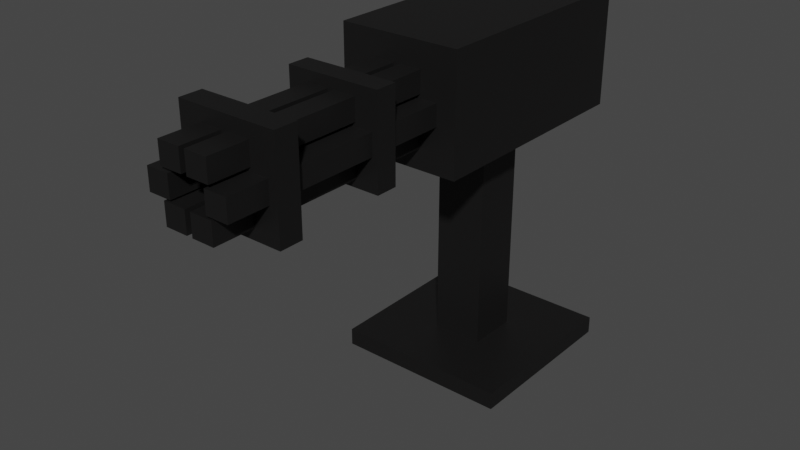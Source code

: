 # Source: Gatlinggun.blend  (saved by Blender 3.4.6; exported with 4.5.12 LTS)
import bpy
from mathutils import Matrix  # noqa: F401  (used for matrix-valued properties, if any)

bpy.ops.wm.read_factory_settings(use_empty=True)
scene = bpy.context.scene
scene.name = 'Scene'

# ---- collections
col_collection = bpy.data.collections.new('Collection'); scene.collection.children.link(col_collection)

# ---- materials (node trees are filled in below, after node groups)
mat_steel = bpy.data.materials.new('Steel')
mat_steel.use_transparent_shadow = False

# ---- material node trees
mat_steel.use_nodes = True; mat_steel.node_tree.nodes.clear()
_N = mat_steel.node_tree.nodes; _L = mat_steel.node_tree.links
n0 = _N.new('ShaderNodeBsdfPrincipled'); n0.name = 'Principled BSDF'; n0.location = (10, 300)
n0.distribution = 'GGX'
n0.subsurface_method = 'RANDOM_WALK_SKIN'
n0.inputs[0].default_value = (0.0331, 0.03228, 0.03228, 1.0)
n0.inputs[1].default_value = 0.8
n0.inputs[3].default_value = 1.45
n0.inputs[27].default_value = (0.0, 0.0, 0.0, 1.0)
n0.inputs[28].default_value = 1.0
n1 = _N.new('ShaderNodeOutputMaterial'); n1.name = 'Material Output'; n1.location = (300, 300)
_L.new(n0.outputs[0], n1.inputs[0])
n1.is_active_output = True

# ---- world
world_world = bpy.data.worlds.new('World'); scene.world = world_world
world_world.use_nodes = True; world_world.node_tree.nodes.clear()
_N = world_world.node_tree.nodes; _L = world_world.node_tree.links
n0 = _N.new('ShaderNodeOutputWorld'); n0.name = 'World Output'; n0.location = (300, 300)
n1 = _N.new('ShaderNodeBackground'); n1.name = 'Background'; n1.location = (10, 300)
n1.inputs[0].default_value = (0.05088, 0.05088, 0.05088, 1.0)
_L.new(n1.outputs[0], n0.inputs[0])
n0.is_active_output = True
world_world.color = (0.05088, 0.05088, 0.05088)
world_world.use_sun_shadow = False
world_world.sun_shadow_jitter_overblur = 0.0

# ---- meshes
me_cube_006 = bpy.data.meshes.new('Cube.006')
me_cube_006.from_pydata([(-2.067, 8.955, 1.0), (-2.067, 13.45, 1.0), (-2.067, 8.955, -1.0), (-2.067, 13.45, -1.0), (2.067, 8.955, 1.0), (2.067, 13.45, 1.0), (2.067, 8.955, -1.0), (2.067, 13.45, -1.0), (0.8721, 9.348, -0.2168), (0.8721, 0.1245, -0.2168), (0.8721, 9.348, 0.2168), (0.8721, 0.1245, 0.2168), (-0.8721, 9.348, -0.2168), (-0.8721, 0.1245, -0.2168), (-0.8721, 9.348, 0.2168), (-0.8721, 0.1245, 0.2168), (0.05317, 11.65, 2.959), (0.05317, 12.48, 2.959), (0.05317, 11.65, 0.9586), (0.05317, 12.48, 0.9586), (0.8157, 11.65, 2.959), (0.8157, 12.48, 2.959), (0.8157, 11.65, 0.9586), (0.8157, 12.48, 0.9586), (-1.437, 10.67, 2.959), (-1.437, 11.5, 2.959), (-1.437, 10.67, 0.9586), (-1.437, 11.5, 0.9586), (-0.6743, 10.67, 2.959), (-0.6743, 11.5, 2.959), (-0.6743, 10.67, 0.9586), (-0.6743, 11.5, 0.9586), (-0.9113, 11.65, 2.959), (-0.9113, 12.48, 2.959), (-0.9113, 11.65, 0.9586), (-0.9113, 12.48, 0.9586), (-0.1488, 11.65, 2.959), (-0.1488, 12.48, 2.959), (-0.1488, 11.65, 0.9586), (-0.1488, 12.48, 0.9586), (0.6413, 10.67, 2.959), (0.6413, 11.5, 2.959), (0.6413, 10.67, 0.9586), (0.6413, 11.5, 0.9586), (1.404, 10.67, 2.959), (1.404, 11.5, 2.959), (1.404, 10.67, 0.9586), (1.404, 11.5, 0.9586), (-0.9113, 9.747, 2.959), (-0.9113, 10.58, 2.959), (-0.9113, 9.747, 0.9586), (-0.9113, 10.58, 0.9586), (-0.1488, 9.747, 2.959), (-0.1488, 10.58, 2.959), (-0.1488, 9.747, 0.9586), (-0.1488, 10.58, 0.9586), (0.05317, 9.747, 2.959), (0.05317, 10.58, 2.959), (0.05317, 9.747, 0.9586), (0.05317, 10.58, 0.9586), (0.8157, 9.747, 2.959), (0.8157, 10.58, 2.959), (0.8157, 9.747, 0.9586), (0.8157, 10.58, 0.9586), (-1.589, 9.435, 1.682), (-1.589, 12.89, 1.682), (-1.589, 9.435, 1.499), (-1.589, 12.89, 1.499), (1.589, 9.435, 1.682), (1.589, 12.89, 1.682), (1.589, 9.435, 1.499), (1.589, 12.89, 1.499), (-1.692, 9.332, 2.622), (-1.692, 13.01, 2.622), (-1.692, 9.332, 2.427), (-1.692, 13.01, 2.427), (1.692, 9.332, 2.622), (1.692, 13.01, 2.622), (1.692, 9.332, 2.427), (1.692, 13.01, 2.427), (-2.979, -0.3415, 0.7406), (-2.979, 0.3415, 0.7406), (-2.979, -0.3415, -0.7406), (-2.979, 0.3415, -0.7406), (2.979, -0.3415, 0.7406), (2.979, 0.3415, 0.7406), (2.979, -0.3415, -0.7406), (2.979, 0.3415, -0.7406)], [], [(0, 1, 3, 2), (2, 3, 7, 6), (6, 7, 5, 4), (4, 5, 1, 0), (2, 6, 4, 0), (7, 3, 1, 5), (8, 12, 14, 10), (11, 10, 14, 15), (15, 14, 12, 13), (13, 9, 11, 15), (9, 8, 10, 11), (13, 12, 8, 9), (16, 17, 19, 18), (18, 19, 23, 22), (22, 23, 21, 20), (20, 21, 17, 16), (18, 22, 20, 16), (23, 19, 17, 21), (24, 25, 27, 26), (26, 27, 31, 30), (30, 31, 29, 28), (28, 29, 25, 24), (26, 30, 28, 24), (31, 27, 25, 29), (32, 33, 35, 34), (34, 35, 39, 38), (38, 39, 37, 36), (36, 37, 33, 32), (34, 38, 36, 32), (39, 35, 33, 37), (40, 41, 43, 42), (42, 43, 47, 46), (46, 47, 45, 44), (44, 45, 41, 40), (42, 46, 44, 40), (47, 43, 41, 45), (48, 49, 51, 50), (50, 51, 55, 54), (54, 55, 53, 52), (52, 53, 49, 48), (50, 54, 52, 48), (55, 51, 49, 53), (56, 57, 59, 58), (58, 59, 63, 62), (62, 63, 61, 60), (60, 61, 57, 56), (58, 62, 60, 56), (63, 59, 57, 61), (64, 65, 67, 66), (66, 67, 71, 70), (70, 71, 69, 68), (68, 69, 65, 64), (66, 70, 68, 64), (71, 67, 65, 69), (72, 73, 75, 74), (74, 75, 79, 78), (78, 79, 77, 76), (76, 77, 73, 72), (74, 78, 76, 72), (79, 75, 73, 77), (80, 81, 83, 82), (82, 83, 87, 86), (86, 87, 85, 84), (84, 85, 81, 80), (82, 86, 84, 80), (87, 83, 81, 85)])
_uv = me_cube_006.uv_layers.new(name='UVMap')
_uv.uv.foreach_set('vector', [0.375, 0.0, 0.625, 0.0, 0.625, 0.25, 0.375, 0.25, 0.375, 0.25, 0.625, 0.25, 0.625, 0.5, 0.375, 0.5, 0.375, 0.5, 0.625, 0.5, 0.625, 0.75, 0.375, 0.75, 0.375, 0.75, 0.625, 0.75, 0.625, 1.0, 0.375, 1.0, 0.125, 0.5, 0.375, 0.5, 0.375, 0.75, 0.125, 0.75, 0.625, 0.5, 0.875, 0.5, 0.875, 0.75, 0.625, 0.75, 0.625, 0.5, 0.875, 0.5, 0.875, 0.75, 0.625, 0.75, 0.375, 0.75, 0.625, 0.75, 0.625, 1.0, 0.375, 1.0, 0.375, 0.0, 0.625, 0.0, 0.625, 0.25, 0.375, 0.25, 0.125, 0.5, 0.375, 0.5, 0.375, 0.75, 0.125, 0.75, 0.375, 0.5, 0.625, 0.5, 0.625, 0.75, 0.375, 0.75, 0.375, 0.25, 0.625, 0.25, 0.625, 0.5, 0.375, 0.5, 0.375, 0.0, 0.625, 0.0, 0.625, 0.25, 0.375, 0.25, 0.375, 0.25, 0.625, 0.25, 0.625, 0.5, 0.375, 0.5, 0.375, 0.5, 0.625, 0.5, 0.625, 0.75, 0.375, 0.75, 0.375, 0.75, 0.625, 0.75, 0.625, 1.0, 0.375, 1.0, 0.125, 0.5, 0.375, 0.5, 0.375, 0.75, 0.125, 0.75, 0.625, 0.5, 0.875, 0.5, 0.875, 0.75, 0.625, 0.75, 0.375, 0.0, 0.625, 0.0, 0.625, 0.25, 0.375, 0.25, 0.375, 0.25, 0.625, 0.25, 0.625, 0.5, 0.375, 0.5, 0.375, 0.5, 0.625, 0.5, 0.625, 0.75, 0.375, 0.75, 0.375, 0.75, 0.625, 0.75, 0.625, 1.0, 0.375, 1.0, 0.125, 0.5, 0.375, 0.5, 0.375, 0.75, 0.125, 0.75, 0.625, 0.5, 0.875, 0.5, 0.875, 0.75, 0.625, 0.75, 0.375, 0.0, 0.625, 0.0, 0.625, 0.25, 0.375, 0.25, 0.375, 0.25, 0.625, 0.25, 0.625, 0.5, 0.375, 0.5, 0.375, 0.5, 0.625, 0.5, 0.625, 0.75, 0.375, 0.75, 0.375, 0.75, 0.625, 0.75, 0.625, 1.0, 0.375, 1.0, 0.125, 0.5, 0.375, 0.5, 0.375, 0.75, 0.125, 0.75, 0.625, 0.5, 0.875, 0.5, 0.875, 0.75, 0.625, 0.75, 0.375, 0.0, 0.625, 0.0, 0.625, 0.25, 0.375, 0.25, 0.375, 0.25, 0.625, 0.25, 0.625, 0.5, 0.375, 0.5, 0.375, 0.5, 0.625, 0.5, 0.625, 0.75, 0.375, 0.75, 0.375, 0.75, 0.625, 0.75, 0.625, 1.0, 0.375, 1.0, 0.125, 0.5, 0.375, 0.5, 0.375, 0.75, 0.125, 0.75, 0.625, 0.5, 0.875, 0.5, 0.875, 0.75, 0.625, 0.75, 0.375, 0.0, 0.625, 0.0, 0.625, 0.25, 0.375, 0.25, 0.375, 0.25, 0.625, 0.25, 0.625, 0.5, 0.375, 0.5, 0.375, 0.5, 0.625, 0.5, 0.625, 0.75, 0.375, 0.75, 0.375, 0.75, 0.625, 0.75, 0.625, 1.0, 0.375, 1.0, 0.125, 0.5, 0.375, 0.5, 0.375, 0.75, 0.125, 0.75, 0.625, 0.5, 0.875, 0.5, 0.875, 0.75, 0.625, 0.75, 0.375, 0.0, 0.625, 0.0, 0.625, 0.25, 0.375, 0.25, 0.375, 0.25, 0.625, 0.25, 0.625, 0.5, 0.375, 0.5, 0.375, 0.5, 0.625, 0.5, 0.625, 0.75, 0.375, 0.75, 0.375, 0.75, 0.625, 0.75, 0.625, 1.0, 0.375, 1.0, 0.125, 0.5, 0.375, 0.5, 0.375, 0.75, 0.125, 0.75, 0.625, 0.5, 0.875, 0.5, 0.875, 0.75, 0.625, 0.75, 0.375, 0.0, 0.625, 0.0, 0.625, 0.25, 0.375, 0.25, 0.375, 0.25, 0.625, 0.25, 0.625, 0.5, 0.375, 0.5, 0.375, 0.5, 0.625, 0.5, 0.625, 0.75, 0.375, 0.75, 0.375, 0.75, 0.625, 0.75, 0.625, 1.0, 0.375, 1.0, 0.125, 0.5, 0.375, 0.5, 0.375, 0.75, 0.125, 0.75, 0.625, 0.5, 0.875, 0.5, 0.875, 0.75, 0.625, 0.75, 0.375, 0.0, 0.625, 0.0, 0.625, 0.25, 0.375, 0.25, 0.375, 0.25, 0.625, 0.25, 0.625, 0.5, 0.375, 0.5, 0.375, 0.5, 0.625, 0.5, 0.625, 0.75, 0.375, 0.75, 0.375, 0.75, 0.625, 0.75, 0.625, 1.0, 0.375, 1.0, 0.125, 0.5, 0.375, 0.5, 0.375, 0.75, 0.125, 0.75, 0.625, 0.5, 0.875, 0.5, 0.875, 0.75, 0.625, 0.75, 0.375, 0.0, 0.625, 0.0, 0.625, 0.25, 0.375, 0.25, 0.375, 0.25, 0.625, 0.25, 0.625, 0.5, 0.375, 0.5, 0.375, 0.5, 0.625, 0.5, 0.625, 0.75, 0.375, 0.75, 0.375, 0.75, 0.625, 0.75, 0.625, 1.0, 0.375, 1.0, 0.125, 0.5, 0.375, 0.5, 0.375, 0.75, 0.125, 0.75, 0.625, 0.5, 0.875, 0.5, 0.875, 0.75, 0.625, 0.75])
me_cube_006.materials.append(mat_steel)
me_cube_006.materials.append(None)
me_cube_006.use_mirror_vertex_groups = False
me_cube_006.update()

# ---- objects
ob_gatlinggun = bpy.data.objects.new('Gatlinggun', me_cube_006)

# ---- transforms, parenting, visibility, modifiers, constraints
ob_gatlinggun.location = (0.0, 0.0, 0.0)
ob_gatlinggun.rotation_euler = (1.571, -0.0, 0.0)
ob_gatlinggun.scale = (0.06714, 0.05856, 0.27)
ob_gatlinggun.lock_rotations_4d = False
ob_gatlinggun.empty_display_type = 'ARROWS'
ob_gatlinggun.lineart.crease_threshold = 0.0

# ---- collection membership
col_collection.objects.link(ob_gatlinggun)

# ---- scene / render settings (as saved in the file)
scene.frame_start = 1; scene.frame_end = 250; scene.frame_set(1)
scene.render.engine = 'BLENDER_EEVEE_NEXT'
scene.cycles.sampling_pattern = 'TABULATED_SOBOL'
scene.cycles.use_light_tree = False
scene.view_settings.view_transform = 'Filmic'
bpy.context.view_layer.update()

# ---- added for rendering (the .blend has no active camera and no usable light): camera, sun
cam_auto = bpy.data.cameras.new('AutoCamera')
cam_auto.lens = 50.0
cam_auto.sensor_width = 36.0
cam_auto.clip_end = 1000.0
ob_auto_camera = bpy.data.objects.new('AutoCamera', cam_auto)
scene.collection.objects.link(ob_auto_camera)
ob_auto_camera.location = (1.29372, -1.81692, 1.41885)
ob_auto_camera.rotation_euler = (1.09748, -7.21219e-08, 0.694738)
scene.camera = ob_auto_camera
light_auto_sun = bpy.data.lights.new('AutoSun', 'SUN')
light_auto_sun.energy = 3.0
light_auto_sun.angle = 0.0523599
ob_auto_sun = bpy.data.objects.new('AutoSun', light_auto_sun)
scene.collection.objects.link(ob_auto_sun)
ob_auto_sun.rotation_euler = (0.872665, 0.174533, 0.523599)
bpy.context.view_layer.update()
